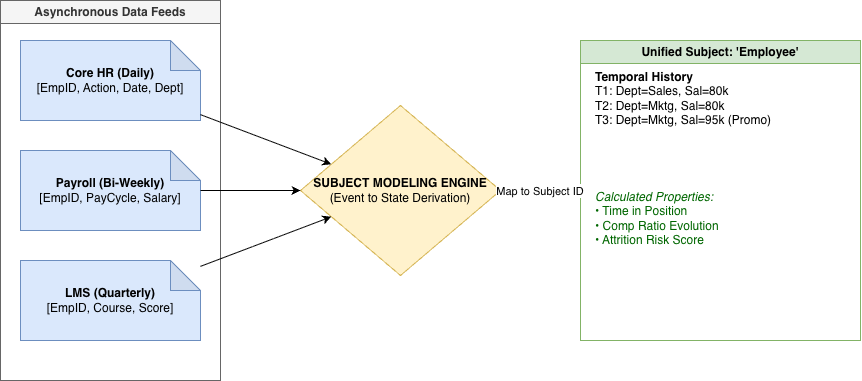

The diagram above was exported from draw.io. Its source (the exported page's mxGraphModel, read from the mxfile embedded in the PNG):
<mxGraphModel dx="1466" dy="989" grid="1" gridSize="10" guides="1" tooltips="1" connect="1" arrows="1" fold="1" page="1" pageScale="1" pageWidth="4000" pageHeight="4000" math="0" shadow="0">
  <root>
    <mxCell id="0" />
    <mxCell id="1" parent="0" />
    <mxCell id="2" parent="1" style="swimlane;whiteSpace=wrap;html=1;startSize=23;fillColor=#f5f5f5;fontColor=#333333;strokeColor=#666666;" value="Asynchronous Data Feeds" vertex="1">
      <mxGeometry height="380" width="220" x="170" y="610" as="geometry" />
    </mxCell>
    <mxCell id="3" parent="2" style="shape=note;whiteSpace=wrap;html=1;backgroundOutline=1;darkOpacity=0.05;fillColor=#dae8fc;strokeColor=#6c8ebf;" value="&lt;b&gt;Core HR (Daily)&lt;/b&gt;&#10;[EmpID, Action, Date, Dept]" vertex="1">
      <mxGeometry height="80" width="180" x="20" y="40" as="geometry" />
    </mxCell>
    <mxCell id="4" parent="2" style="shape=note;whiteSpace=wrap;html=1;backgroundOutline=1;darkOpacity=0.05;fillColor=#dae8fc;strokeColor=#6c8ebf;" value="&lt;b&gt;Payroll (Bi-Weekly)&lt;/b&gt;&#10;[EmpID, PayCycle, Salary]" vertex="1">
      <mxGeometry height="80" width="180" x="20" y="150" as="geometry" />
    </mxCell>
    <mxCell id="5" parent="2" style="shape=note;whiteSpace=wrap;html=1;backgroundOutline=1;darkOpacity=0.05;fillColor=#dae8fc;strokeColor=#6c8ebf;" value="&lt;b&gt;LMS (Quarterly)&lt;/b&gt;&#10;[EmpID, Course, Score]" vertex="1">
      <mxGeometry height="80" width="180" x="20" y="260" as="geometry" />
    </mxCell>
    <mxCell id="6" parent="1" style="rhombus;whiteSpace=wrap;html=1;fillColor=#fff2cc;strokeColor=#d6b656;" value="&lt;b&gt;SUBJECT MODELING ENGINE&lt;/b&gt;&#10;(Event to State Derivation)" vertex="1">
      <mxGeometry height="170" width="200" x="470" y="715" as="geometry" />
    </mxCell>
    <mxCell id="7" parent="1" style="swimlane;whiteSpace=wrap;html=1;fillColor=#d5e8d4;strokeColor=#82b366;" value="&lt;b&gt;Unified Subject: 'Employee'&lt;/b&gt;" vertex="1">
      <mxGeometry height="300" width="280" x="750" y="650" as="geometry" />
    </mxCell>
    <mxCell id="8" parent="7" style="text;html=1;strokeColor=none;fillColor=none;spacing=5;spacingTop=-20;whiteSpace=wrap;overflow=hidden;rounded=0;" value="&lt;b&gt;Temporal History&lt;/b&gt;&lt;br&gt;T1: Dept=Sales, Sal=80k&lt;br&gt;T2: Dept=Mktg, Sal=80k&lt;br&gt;T3: Dept=Mktg, Sal=95k (Promo)" vertex="1">
      <mxGeometry height="100" width="260" x="10" y="40" as="geometry" />
    </mxCell>
    <mxCell id="9" parent="7" style="text;html=1;strokeColor=none;fillColor=none;spacing=5;spacingTop=-20;whiteSpace=wrap;overflow=hidden;rounded=0;fontColor=#006600;" value="&lt;i&gt;Calculated Properties:&lt;/i&gt;&#10;• Time in Position&#10;• Comp Ratio Evolution&#10;• Attrition Risk Score" vertex="1">
      <mxGeometry height="110" width="260" x="10" y="160" as="geometry" />
    </mxCell>
    <mxCell id="10" edge="1" parent="1" source="3" target="6">
      <mxGeometry relative="1" as="geometry" />
    </mxCell>
    <mxCell id="11" edge="1" parent="1" source="4" target="6">
      <mxGeometry relative="1" as="geometry" />
    </mxCell>
    <mxCell id="12" edge="1" parent="1" source="5" target="6">
      <mxGeometry relative="1" as="geometry" />
    </mxCell>
    <mxCell id="13" edge="1" parent="1" source="6" target="7" value="Map to Subject ID">
      <mxGeometry relative="1" as="geometry" />
    </mxCell>
  </root>
</mxGraphModel>